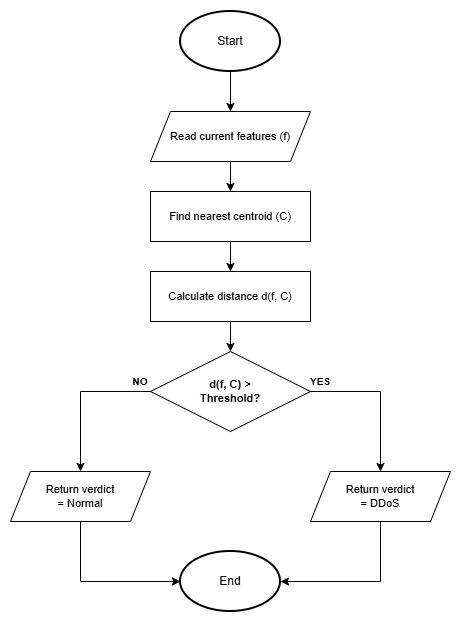

The diagram above was exported from draw.io. Its source (the exported page's mxGraphModel, read from the mxfile embedded in the PNG):
<mxGraphModel dx="1201" dy="817" grid="1" gridSize="10" guides="1" tooltips="1" connect="1" arrows="1" fold="1" page="1" pageScale="1" pageWidth="827" pageHeight="1169" math="0" shadow="0">
  <root>
    <mxCell id="0" />
    <mxCell id="1" parent="0" />
    <mxCell id="kmeans_in" parent="1" style="shape=parallelogram;perimeter=parallelogramPerimeter;whiteSpace=wrap;html=1;fixedSize=1;fillColor=#ffffff;strokeColor=#000000;fontColor=#000000;fontSize=11;align=center;verticalAlign=middle;" value="Read current features (f)" vertex="1">
      <mxGeometry height="50" width="160" x="320" y="180" as="geometry" />
    </mxCell>
    <mxCell id="kmeans_e_start" edge="1" parent="1" style="edgeStyle=orthogonalEdgeStyle;rounded=0;strokeColor=#000000;" target="kmeans_in">
      <mxGeometry relative="1" as="geometry">
        <mxPoint x="400" y="140" as="sourcePoint" />
      </mxGeometry>
    </mxCell>
    <mxCell id="kmeans_b0" parent="1" style="rounded=0;whiteSpace=wrap;html=1;fillColor=#ffffff;strokeColor=#000000;fontColor=#000000;fontSize=11;align=center;verticalAlign=middle;" value="Find nearest centroid (C)" vertex="1">
      <mxGeometry height="50" width="160" x="320" y="260" as="geometry" />
    </mxCell>
    <mxCell id="kmeans_e0" edge="1" parent="1" source="kmeans_in" style="edgeStyle=orthogonalEdgeStyle;rounded=0;strokeColor=#000000;" target="kmeans_b0">
      <mxGeometry relative="1" as="geometry" />
    </mxCell>
    <mxCell id="kmeans_b1" parent="1" style="rounded=0;whiteSpace=wrap;html=1;fillColor=#ffffff;strokeColor=#000000;fontColor=#000000;fontSize=11;align=center;verticalAlign=middle;" value="Calculate distance d(f, C)" vertex="1">
      <mxGeometry height="50" width="160" x="320" y="340" as="geometry" />
    </mxCell>
    <mxCell id="kmeans_e1" edge="1" parent="1" source="kmeans_b0" style="edgeStyle=orthogonalEdgeStyle;rounded=0;strokeColor=#000000;" target="kmeans_b1">
      <mxGeometry relative="1" as="geometry" />
    </mxCell>
    <mxCell id="kmeans_dia" parent="1" style="rhombus;whiteSpace=wrap;html=1;fillColor=#ffffff;strokeColor=#000000;fontColor=#000000;fontSize=11;fontStyle=1;" value="d(f, C) &gt;&lt;br&gt;Threshold?" vertex="1">
      <mxGeometry height="80" width="160" x="320" y="420" as="geometry" />
    </mxCell>
    <mxCell id="kmeans_e_dia" edge="1" parent="1" source="kmeans_b1" style="edgeStyle=orthogonalEdgeStyle;rounded=0;strokeColor=#000000;" target="kmeans_dia">
      <mxGeometry relative="1" as="geometry" />
    </mxCell>
    <mxCell id="kmeans_yes" parent="1" style="shape=parallelogram;perimeter=parallelogramPerimeter;whiteSpace=wrap;html=1;fixedSize=1;fillColor=#ffffff;strokeColor=#000000;fontColor=#000000;fontSize=11;align=center;verticalAlign=middle;" value="Return verdict&lt;br&gt;= DDoS" vertex="1">
      <mxGeometry height="50" width="140" x="480" y="540" as="geometry" />
    </mxCell>
    <mxCell id="kmeans_no" parent="1" style="shape=parallelogram;perimeter=parallelogramPerimeter;whiteSpace=wrap;html=1;fixedSize=1;fillColor=#ffffff;strokeColor=#000000;fontColor=#000000;fontSize=11;align=center;verticalAlign=middle;" value="Return verdict&lt;br&gt;= Normal" vertex="1">
      <mxGeometry height="50" width="140" x="180" y="540" as="geometry" />
    </mxCell>
    <mxCell id="kmeans_e_yes" edge="1" parent="1" source="kmeans_dia" style="edgeStyle=orthogonalEdgeStyle;rounded=0;strokeColor=#000000;fontColor=#000000;fontStyle=1;fontSize=10;" target="kmeans_yes" value="YES">
      <mxGeometry relative="1" x="-0.8667" y="10" as="geometry">
        <mxPoint as="offset" />
        <Array as="points">
          <mxPoint x="550" y="460" />
        </Array>
      </mxGeometry>
    </mxCell>
    <mxCell id="kmeans_e_no" edge="1" parent="1" source="kmeans_dia" style="edgeStyle=orthogonalEdgeStyle;rounded=0;strokeColor=#000000;fontColor=#000000;fontStyle=1;fontSize=10;" target="kmeans_no" value="NO">
      <mxGeometry relative="1" x="-0.8667" y="-10" as="geometry">
        <mxPoint as="offset" />
        <Array as="points">
          <mxPoint x="250" y="460" />
        </Array>
      </mxGeometry>
    </mxCell>
    <mxCell id="kmeans_e_end_yes" edge="1" parent="1" source="kmeans_yes" style="edgeStyle=orthogonalEdgeStyle;rounded=0;strokeColor=#000000;">
      <mxGeometry relative="1" as="geometry">
        <Array as="points">
          <mxPoint x="550" y="650" />
        </Array>
        <mxPoint x="450" y="650" as="targetPoint" />
      </mxGeometry>
    </mxCell>
    <mxCell id="kmeans_e_end_no" edge="1" parent="1" source="kmeans_no" style="edgeStyle=orthogonalEdgeStyle;rounded=0;strokeColor=#000000;">
      <mxGeometry relative="1" as="geometry">
        <Array as="points">
          <mxPoint x="250" y="650" />
        </Array>
        <mxPoint x="350" y="650" as="targetPoint" />
      </mxGeometry>
    </mxCell>
    <mxCell id="vp3ZAu5YdYYcvQNMCwbK-1" parent="1" style="strokeWidth=2;html=1;shape=mxgraph.flowchart.start_1;whiteSpace=wrap;" value="Start" vertex="1">
      <mxGeometry height="60" width="100" x="350" y="80" as="geometry" />
    </mxCell>
    <mxCell id="ToMV7IR8CzBYq-Wy-jZI-1" parent="1" style="strokeWidth=2;html=1;shape=mxgraph.flowchart.start_1;whiteSpace=wrap;" value="End" vertex="1">
      <mxGeometry height="60" width="100" x="350" y="620" as="geometry" />
    </mxCell>
  </root>
</mxGraphModel>